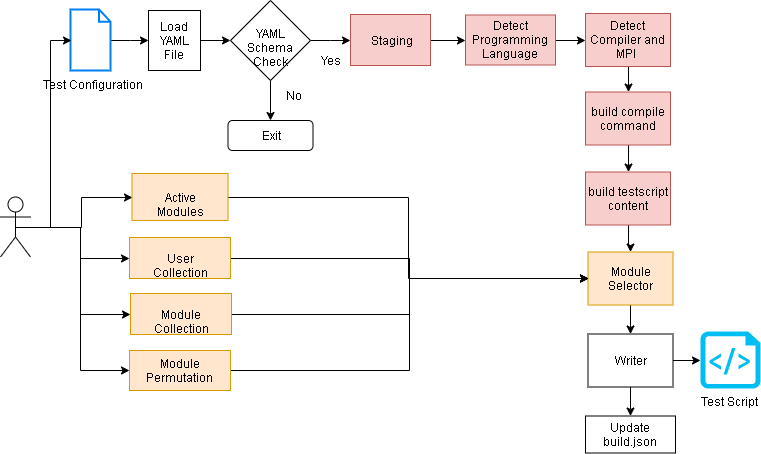

The diagram above was exported from draw.io. Its source (the exported page's mxGraphModel, read from the mxfile embedded in the PNG):
<mxGraphModel dx="1024" dy="534" grid="1" gridSize="10" guides="1" tooltips="1" connect="1" arrows="1" fold="1" page="1" pageScale="1" pageWidth="850" pageHeight="1100" math="0" shadow="0">
  <root>
    <mxCell id="0" />
    <mxCell id="1" parent="0" />
    <mxCell id="M-XXLxh-iv_7bLW2OLhm-13" value="" style="edgeStyle=orthogonalEdgeStyle;rounded=0;orthogonalLoop=1;jettySize=auto;html=1;entryX=0;entryY=0.5;entryDx=0;entryDy=0;" parent="1" source="M-XXLxh-iv_7bLW2OLhm-1" target="M-XXLxh-iv_7bLW2OLhm-18" edge="1">
      <mxGeometry relative="1" as="geometry">
        <mxPoint x="185" y="230" as="targetPoint" />
      </mxGeometry>
    </mxCell>
    <mxCell id="M-XXLxh-iv_7bLW2OLhm-1" value="Test Configuration" style="html=1;verticalLabelPosition=bottom;align=center;labelBackgroundColor=#ffffff;verticalAlign=top;strokeWidth=2;strokeColor=#0080F0;fillColor=#ffffff;shadow=0;dashed=0;shape=mxgraph.ios7.icons.document;" parent="1" vertex="1">
      <mxGeometry x="90" y="199" width="40" height="61" as="geometry" />
    </mxCell>
    <mxCell id="M-XXLxh-iv_7bLW2OLhm-14" value="" style="endArrow=classic;html=1;entryX=0.5;entryY=0;entryDx=0;entryDy=0;exitX=0.5;exitY=1;exitDx=0;exitDy=0;" parent="1" source="M-XXLxh-iv_7bLW2OLhm-19" target="M-XXLxh-iv_7bLW2OLhm-16" edge="1">
      <mxGeometry width="50" height="50" relative="1" as="geometry">
        <mxPoint x="359.5" y="280" as="sourcePoint" />
        <mxPoint x="359.5" y="330" as="targetPoint" />
      </mxGeometry>
    </mxCell>
    <mxCell id="M-XXLxh-iv_7bLW2OLhm-15" value="No" style="text;html=1;strokeColor=none;fillColor=none;align=center;verticalAlign=middle;whiteSpace=wrap;rounded=0;" parent="1" vertex="1">
      <mxGeometry x="292.5" y="275" width="40" height="20" as="geometry" />
    </mxCell>
    <mxCell id="M-XXLxh-iv_7bLW2OLhm-16" value="Exit" style="rounded=1;whiteSpace=wrap;html=1;" parent="1" vertex="1">
      <mxGeometry x="247.5" y="310" width="85" height="30" as="geometry" />
    </mxCell>
    <mxCell id="M-XXLxh-iv_7bLW2OLhm-22" value="" style="edgeStyle=orthogonalEdgeStyle;rounded=0;orthogonalLoop=1;jettySize=auto;html=1;" parent="1" source="M-XXLxh-iv_7bLW2OLhm-18" target="M-XXLxh-iv_7bLW2OLhm-19" edge="1">
      <mxGeometry relative="1" as="geometry" />
    </mxCell>
    <mxCell id="M-XXLxh-iv_7bLW2OLhm-18" value="Load YAML File" style="rounded=0;whiteSpace=wrap;html=1;" parent="1" vertex="1">
      <mxGeometry x="168" y="200" width="52" height="60" as="geometry" />
    </mxCell>
    <mxCell id="M-XXLxh-iv_7bLW2OLhm-26" value="" style="edgeStyle=orthogonalEdgeStyle;rounded=0;orthogonalLoop=1;jettySize=auto;html=1;" parent="1" source="M-XXLxh-iv_7bLW2OLhm-19" target="M-XXLxh-iv_7bLW2OLhm-25" edge="1">
      <mxGeometry relative="1" as="geometry" />
    </mxCell>
    <mxCell id="M-XXLxh-iv_7bLW2OLhm-19" value="YAML Schema Check" style="rhombus;whiteSpace=wrap;html=1;" parent="1" vertex="1">
      <mxGeometry x="250" y="190" width="80" height="80" as="geometry" />
    </mxCell>
    <mxCell id="M-XXLxh-iv_7bLW2OLhm-23" value="Yes" style="text;html=1;strokeColor=none;fillColor=none;align=center;verticalAlign=middle;whiteSpace=wrap;rounded=0;" parent="1" vertex="1">
      <mxGeometry x="330" y="240" width="40" height="20" as="geometry" />
    </mxCell>
    <mxCell id="M-XXLxh-iv_7bLW2OLhm-31" value="" style="edgeStyle=orthogonalEdgeStyle;rounded=0;orthogonalLoop=1;jettySize=auto;html=1;" parent="1" source="M-XXLxh-iv_7bLW2OLhm-24" target="M-XXLxh-iv_7bLW2OLhm-30" edge="1">
      <mxGeometry relative="1" as="geometry" />
    </mxCell>
    <mxCell id="M-XXLxh-iv_7bLW2OLhm-24" value="Detect Programming Language" style="rounded=0;whiteSpace=wrap;html=1;fillColor=#f8cecc;strokeColor=#b85450;" parent="1" vertex="1">
      <mxGeometry x="485" y="204.5" width="90" height="50" as="geometry" />
    </mxCell>
    <mxCell id="M-XXLxh-iv_7bLW2OLhm-29" value="" style="edgeStyle=orthogonalEdgeStyle;rounded=0;orthogonalLoop=1;jettySize=auto;html=1;" parent="1" source="M-XXLxh-iv_7bLW2OLhm-25" target="M-XXLxh-iv_7bLW2OLhm-24" edge="1">
      <mxGeometry relative="1" as="geometry" />
    </mxCell>
    <mxCell id="M-XXLxh-iv_7bLW2OLhm-25" value="Staging" style="rounded=0;whiteSpace=wrap;html=1;fillColor=#f8cecc;strokeColor=#b85450;" parent="1" vertex="1">
      <mxGeometry x="370" y="204" width="80" height="51" as="geometry" />
    </mxCell>
    <mxCell id="M-XXLxh-iv_7bLW2OLhm-35" value="" style="edgeStyle=orthogonalEdgeStyle;rounded=0;orthogonalLoop=1;jettySize=auto;html=1;" parent="1" source="M-XXLxh-iv_7bLW2OLhm-30" target="M-XXLxh-iv_7bLW2OLhm-34" edge="1">
      <mxGeometry relative="1" as="geometry" />
    </mxCell>
    <mxCell id="M-XXLxh-iv_7bLW2OLhm-30" value="Detect Compiler and MPI&amp;nbsp;" style="rounded=0;whiteSpace=wrap;html=1;fillColor=#f8cecc;strokeColor=#b85450;" parent="1" vertex="1">
      <mxGeometry x="605" y="203" width="85" height="53" as="geometry" />
    </mxCell>
    <mxCell id="M-XXLxh-iv_7bLW2OLhm-37" value="" style="edgeStyle=orthogonalEdgeStyle;rounded=0;orthogonalLoop=1;jettySize=auto;html=1;" parent="1" source="M-XXLxh-iv_7bLW2OLhm-34" target="M-XXLxh-iv_7bLW2OLhm-36" edge="1">
      <mxGeometry relative="1" as="geometry" />
    </mxCell>
    <mxCell id="M-XXLxh-iv_7bLW2OLhm-34" value="build compile command" style="rounded=0;whiteSpace=wrap;html=1;fillColor=#f8cecc;strokeColor=#b85450;" parent="1" vertex="1">
      <mxGeometry x="605" y="281.5" width="85" height="53" as="geometry" />
    </mxCell>
    <mxCell id="M-XXLxh-iv_7bLW2OLhm-55" value="" style="edgeStyle=orthogonalEdgeStyle;rounded=0;orthogonalLoop=1;jettySize=auto;html=1;" parent="1" source="M-XXLxh-iv_7bLW2OLhm-36" target="M-XXLxh-iv_7bLW2OLhm-46" edge="1">
      <mxGeometry relative="1" as="geometry" />
    </mxCell>
    <mxCell id="M-XXLxh-iv_7bLW2OLhm-36" value="build testscript content" style="rounded=0;whiteSpace=wrap;html=1;fillColor=#f8cecc;strokeColor=#b85450;" parent="1" vertex="1">
      <mxGeometry x="605" y="361.5" width="85" height="53" as="geometry" />
    </mxCell>
    <mxCell id="M-XXLxh-iv_7bLW2OLhm-41" style="edgeStyle=orthogonalEdgeStyle;rounded=0;orthogonalLoop=1;jettySize=auto;html=1;exitX=0.5;exitY=0.5;exitDx=0;exitDy=0;exitPerimeter=0;entryX=0;entryY=0.5;entryDx=0;entryDy=0;" parent="1" source="M-XXLxh-iv_7bLW2OLhm-38" target="M-XXLxh-iv_7bLW2OLhm-42" edge="1">
      <mxGeometry relative="1" as="geometry">
        <mxPoint x="190" y="489.6470588235295" as="targetPoint" />
      </mxGeometry>
    </mxCell>
    <mxCell id="M-XXLxh-iv_7bLW2OLhm-57" style="edgeStyle=orthogonalEdgeStyle;rounded=0;orthogonalLoop=1;jettySize=auto;html=1;entryX=0;entryY=0.5;entryDx=0;entryDy=0;" parent="1" source="M-XXLxh-iv_7bLW2OLhm-38" target="M-XXLxh-iv_7bLW2OLhm-47" edge="1">
      <mxGeometry relative="1" as="geometry" />
    </mxCell>
    <mxCell id="M-XXLxh-iv_7bLW2OLhm-59" style="edgeStyle=orthogonalEdgeStyle;rounded=0;orthogonalLoop=1;jettySize=auto;html=1;exitX=0.5;exitY=0.5;exitDx=0;exitDy=0;exitPerimeter=0;entryX=0;entryY=0.5;entryDx=0;entryDy=0;" parent="1" source="M-XXLxh-iv_7bLW2OLhm-38" target="M-XXLxh-iv_7bLW2OLhm-48" edge="1">
      <mxGeometry relative="1" as="geometry" />
    </mxCell>
    <mxCell id="M-XXLxh-iv_7bLW2OLhm-60" style="edgeStyle=orthogonalEdgeStyle;rounded=0;orthogonalLoop=1;jettySize=auto;html=1;exitX=0.5;exitY=0.5;exitDx=0;exitDy=0;exitPerimeter=0;entryX=0;entryY=0.5;entryDx=0;entryDy=0;" parent="1" source="M-XXLxh-iv_7bLW2OLhm-38" target="M-XXLxh-iv_7bLW2OLhm-49" edge="1">
      <mxGeometry relative="1" as="geometry" />
    </mxCell>
    <mxCell id="M-XXLxh-iv_7bLW2OLhm-70" style="edgeStyle=orthogonalEdgeStyle;rounded=0;orthogonalLoop=1;jettySize=auto;html=1;exitX=0.5;exitY=0.5;exitDx=0;exitDy=0;exitPerimeter=0;entryX=0.017;entryY=0.5;entryDx=0;entryDy=0;entryPerimeter=0;fontColor=#FF3333;" parent="1" source="M-XXLxh-iv_7bLW2OLhm-38" target="M-XXLxh-iv_7bLW2OLhm-1" edge="1">
      <mxGeometry relative="1" as="geometry" />
    </mxCell>
    <mxCell id="M-XXLxh-iv_7bLW2OLhm-38" value="Actor" style="shape=umlActor;verticalLabelPosition=bottom;labelBackgroundColor=#ffffff;verticalAlign=top;outlineConnect=0;html=1;align=center;horizontal=1;fontColor=none;noLabel=1;" parent="1" vertex="1">
      <mxGeometry x="20" y="386.5" width="30" height="60" as="geometry" />
    </mxCell>
    <mxCell id="M-XXLxh-iv_7bLW2OLhm-54" style="edgeStyle=orthogonalEdgeStyle;rounded=0;orthogonalLoop=1;jettySize=auto;html=1;entryX=0;entryY=0.5;entryDx=0;entryDy=0;" parent="1" source="M-XXLxh-iv_7bLW2OLhm-42" target="M-XXLxh-iv_7bLW2OLhm-46" edge="1">
      <mxGeometry relative="1" as="geometry" />
    </mxCell>
    <mxCell id="M-XXLxh-iv_7bLW2OLhm-42" value="Active Modules" style="rounded=0;whiteSpace=wrap;html=1;labelBackgroundColor=none;fillColor=#ffe6cc;strokeColor=#d79b00;" parent="1" vertex="1">
      <mxGeometry x="151.5" y="363" width="96" height="47" as="geometry" />
    </mxCell>
    <mxCell id="M-XXLxh-iv_7bLW2OLhm-45" value="" style="edgeStyle=orthogonalEdgeStyle;rounded=0;orthogonalLoop=1;jettySize=auto;html=1;" parent="1" source="M-XXLxh-iv_7bLW2OLhm-43" target="M-XXLxh-iv_7bLW2OLhm-44" edge="1">
      <mxGeometry relative="1" as="geometry" />
    </mxCell>
    <mxCell id="M-XXLxh-iv_7bLW2OLhm-66" value="" style="edgeStyle=orthogonalEdgeStyle;rounded=0;orthogonalLoop=1;jettySize=auto;html=1;fontColor=#FF3333;entryX=0;entryY=0.5;entryDx=0;entryDy=0;entryPerimeter=0;" parent="1" source="M-XXLxh-iv_7bLW2OLhm-43" target="M-XXLxh-iv_7bLW2OLhm-67" edge="1">
      <mxGeometry relative="1" as="geometry">
        <mxPoint x="730" y="548.4705882352941" as="targetPoint" />
      </mxGeometry>
    </mxCell>
    <mxCell id="M-XXLxh-iv_7bLW2OLhm-43" value="Writer" style="rounded=0;whiteSpace=wrap;html=1;" parent="1" vertex="1">
      <mxGeometry x="607.5" y="523.5" width="85" height="53" as="geometry" />
    </mxCell>
    <mxCell id="M-XXLxh-iv_7bLW2OLhm-44" value="Update build.json" style="rounded=0;whiteSpace=wrap;html=1;" parent="1" vertex="1">
      <mxGeometry x="605" y="605.5" width="90" height="37" as="geometry" />
    </mxCell>
    <mxCell id="M-XXLxh-iv_7bLW2OLhm-56" value="" style="edgeStyle=orthogonalEdgeStyle;rounded=0;orthogonalLoop=1;jettySize=auto;html=1;" parent="1" source="M-XXLxh-iv_7bLW2OLhm-46" target="M-XXLxh-iv_7bLW2OLhm-43" edge="1">
      <mxGeometry relative="1" as="geometry" />
    </mxCell>
    <mxCell id="M-XXLxh-iv_7bLW2OLhm-46" value="Module Selector" style="rounded=0;whiteSpace=wrap;html=1;fillColor=#ffe6cc;strokeColor=#d79b00;" parent="1" vertex="1">
      <mxGeometry x="607.5" y="441.5" width="85" height="53" as="geometry" />
    </mxCell>
    <mxCell id="M-XXLxh-iv_7bLW2OLhm-50" value="" style="edgeStyle=orthogonalEdgeStyle;rounded=0;orthogonalLoop=1;jettySize=auto;html=1;entryX=0;entryY=0.5;entryDx=0;entryDy=0;" parent="1" source="M-XXLxh-iv_7bLW2OLhm-47" target="M-XXLxh-iv_7bLW2OLhm-46" edge="1">
      <mxGeometry relative="1" as="geometry">
        <mxPoint x="410" y="649" as="targetPoint" />
      </mxGeometry>
    </mxCell>
    <mxCell id="M-XXLxh-iv_7bLW2OLhm-47" value="User Collection" style="rounded=0;whiteSpace=wrap;html=1;fillColor=#ffe6cc;strokeColor=#d79b00;" parent="1" vertex="1">
      <mxGeometry x="149" y="427" width="101" height="41" as="geometry" />
    </mxCell>
    <mxCell id="M-XXLxh-iv_7bLW2OLhm-52" value="" style="edgeStyle=orthogonalEdgeStyle;rounded=0;orthogonalLoop=1;jettySize=auto;html=1;entryX=0;entryY=0.5;entryDx=0;entryDy=0;" parent="1" source="M-XXLxh-iv_7bLW2OLhm-48" target="M-XXLxh-iv_7bLW2OLhm-46" edge="1">
      <mxGeometry relative="1" as="geometry">
        <mxPoint x="380" y="570" as="targetPoint" />
      </mxGeometry>
    </mxCell>
    <mxCell id="M-XXLxh-iv_7bLW2OLhm-48" value="Module Collection" style="rounded=0;whiteSpace=wrap;html=1;fillColor=#ffe6cc;strokeColor=#d79b00;" parent="1" vertex="1">
      <mxGeometry x="150" y="483" width="101" height="41" as="geometry" />
    </mxCell>
    <mxCell id="M-XXLxh-iv_7bLW2OLhm-53" style="edgeStyle=orthogonalEdgeStyle;rounded=0;orthogonalLoop=1;jettySize=auto;html=1;entryX=0;entryY=0.5;entryDx=0;entryDy=0;" parent="1" source="M-XXLxh-iv_7bLW2OLhm-49" target="M-XXLxh-iv_7bLW2OLhm-46" edge="1">
      <mxGeometry relative="1" as="geometry" />
    </mxCell>
    <mxCell id="M-XXLxh-iv_7bLW2OLhm-49" value="Module Permutation" style="rounded=0;whiteSpace=wrap;html=1;fillColor=#ffe6cc;strokeColor=#d79b00;" parent="1" vertex="1">
      <mxGeometry x="149" y="540" width="101" height="40" as="geometry" />
    </mxCell>
    <mxCell id="M-XXLxh-iv_7bLW2OLhm-67" value="Test Script&amp;nbsp;" style="verticalLabelPosition=bottom;html=1;verticalAlign=top;align=center;strokeColor=none;fillColor=#00BEF2;shape=mxgraph.azure.script_file;pointerEvents=1;" parent="1" vertex="1">
      <mxGeometry x="720" y="521" width="60" height="57" as="geometry" />
    </mxCell>
  </root>
</mxGraphModel>